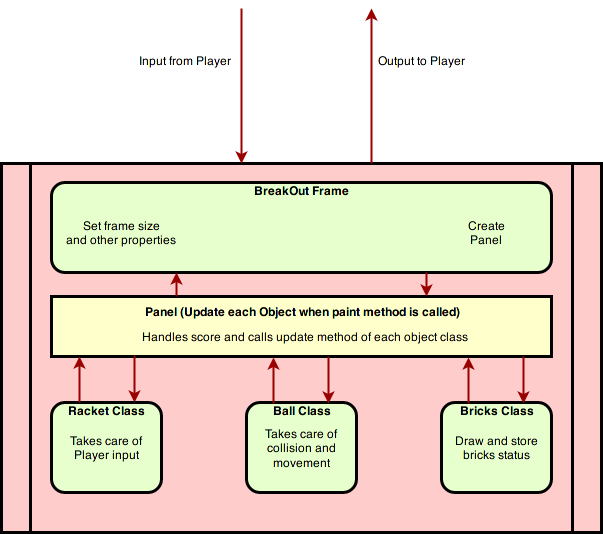

The diagram above was exported from draw.io. Its source (the exported page's mxGraphModel, read from the mxfile embedded in the PNG):
<mxGraphModel dx="1074" dy="648" grid="1" gridSize="10" guides="1" tooltips="1" connect="1" arrows="1" fold="1" page="1" pageScale="1" pageWidth="826" pageHeight="1169" background="#ffffff" math="0" shadow="0">
  <root>
    <mxCell id="0" />
    <mxCell id="1" parent="0" />
    <mxCell id="5" value="" style="shape=process;whiteSpace=wrap;align=center;verticalAlign=middle;size=0.0475;fontStyle=1;strokeWidth=3;fillColor=#FFCCCC" parent="1" vertex="1">
      <mxGeometry x="110" y="391" width="600" height="369" as="geometry" />
    </mxCell>
    <mxCell id="10" value="BreakOut Frame" style="verticalAlign=middle;align=center;overflow=fill;fontSize=12;fontFamily=Helvetica;html=1;rounded=1;fontStyle=1;strokeWidth=3;fillColor=#E6FFCC" parent="1" vertex="1">
      <mxGeometry x="160" y="410" width="500" height="90" as="geometry" />
    </mxCell>
    <mxCell id="13" value="Panel (Update each Object when paint method is called)" style="whiteSpace=wrap;align=center;verticalAlign=top;fontStyle=1;strokeWidth=3;fillColor=#FFFFCC" parent="1" vertex="1">
      <mxGeometry x="160" y="524" width="500" height="60" as="geometry" />
    </mxCell>
    <mxCell id="11" value="Racket Class" style="verticalAlign=middle;align=center;overflow=fill;fontSize=12;fontFamily=Helvetica;html=1;rounded=1;fontStyle=1;strokeWidth=3;fillColor=#E6FFCC" parent="1" vertex="1">
      <mxGeometry x="159.99999999999994" y="630" width="110" height="90" as="geometry" />
    </mxCell>
    <mxCell id="54" value="Output to Player&#10;" style="text;spacingTop=-5;align=center" parent="1" vertex="1">
      <mxGeometry x="515.5" y="280" width="30" height="20" as="geometry" />
    </mxCell>
    <mxCell id="57" value="Input from Player" style="text;spacingTop=-5;align=center" parent="1" vertex="1">
      <mxGeometry x="279" y="280" width="30" height="20" as="geometry" />
    </mxCell>
    <mxCell id="58" value="" style="edgeStyle=elbowEdgeStyle;elbow=horizontal;strokeColor=#990000;strokeWidth=2" parent="1" source="5" edge="1">
      <mxGeometry width="100" height="100" relative="1" as="geometry">
        <mxPoint x="380" y="370" as="sourcePoint" />
        <mxPoint x="480" y="236" as="targetPoint" />
        <Array as="points">
          <mxPoint x="480" y="300" />
          <mxPoint x="440" y="310" />
        </Array>
      </mxGeometry>
    </mxCell>
    <mxCell id="59" value="" style="edgeStyle=elbowEdgeStyle;elbow=horizontal;strokeColor=#990000;strokeWidth=2" parent="1" target="5" edge="1">
      <mxGeometry width="100" height="100" relative="1" as="geometry">
        <mxPoint x="350" y="236" as="sourcePoint" />
        <mxPoint x="450" y="270" as="targetPoint" />
        <Array as="points">
          <mxPoint x="350" y="300" />
          <mxPoint x="460" y="320" />
        </Array>
      </mxGeometry>
    </mxCell>
    <mxCell id="83" value="" style="edgeStyle=elbowEdgeStyle;elbow=horizontal;strokeColor=#990000;strokeWidth=2;exitX=0.25;exitY=0;exitDx=0;exitDy=0;" parent="1" source="11" target="13" edge="1">
      <mxGeometry width="100" height="100" relative="1" as="geometry">
        <mxPoint x="200" y="660.0000000000002" as="sourcePoint" />
        <mxPoint x="230.0000000000001" y="650" as="targetPoint" />
        <Array as="points">
          <mxPoint x="188" y="610" />
        </Array>
      </mxGeometry>
    </mxCell>
    <mxCell id="85" value="" style="edgeStyle=elbowEdgeStyle;elbow=horizontal;strokeColor=#990000;strokeWidth=2;exitX=0.75;exitY=1;exitDx=0;exitDy=0;entryX=0.75;entryY=0;entryDx=0;entryDy=0;" parent="1" source="10" target="13" edge="1">
      <mxGeometry width="100" height="100" relative="1" as="geometry">
        <mxPoint x="130.0000000000001" y="740" as="sourcePoint" />
        <mxPoint x="590" y="524" as="targetPoint" />
        <Array as="points">
          <mxPoint x="535" y="510" />
        </Array>
      </mxGeometry>
    </mxCell>
    <mxCell id="90" value="Create&#10; Panel" style="text;spacingTop=-5;align=center" parent="1" vertex="1">
      <mxGeometry x="580" y="445" width="30" height="20" as="geometry" />
    </mxCell>
    <mxCell id="91" value="Set frame size&#10;and other properties" style="text;spacingTop=-5;align=center" parent="1" vertex="1">
      <mxGeometry x="215" y="445.0000000000002" width="30" height="20" as="geometry" />
    </mxCell>
    <mxCell id="AK-JG91OQJOHdtUR84bU-106" value="Ball Class" style="verticalAlign=middle;align=center;overflow=fill;fontSize=12;fontFamily=Helvetica;html=1;rounded=1;fontStyle=1;strokeWidth=3;fillColor=#E6FFCC" vertex="1" parent="1">
      <mxGeometry x="354.99999999999994" y="630" width="110" height="90" as="geometry" />
    </mxCell>
    <mxCell id="AK-JG91OQJOHdtUR84bU-108" value="Bricks Class" style="verticalAlign=middle;align=center;overflow=fill;fontSize=12;fontFamily=Helvetica;html=1;rounded=1;fontStyle=1;strokeWidth=3;fillColor=#E6FFCC" vertex="1" parent="1">
      <mxGeometry x="550" y="630" width="110" height="90" as="geometry" />
    </mxCell>
    <mxCell id="AK-JG91OQJOHdtUR84bU-113" value="" style="edgeStyle=elbowEdgeStyle;elbow=horizontal;strokeColor=#990000;strokeWidth=2;exitX=0.25;exitY=0;exitDx=0;exitDy=0;entryX=0.25;entryY=1;entryDx=0;entryDy=0;" edge="1" parent="1" source="13" target="10">
      <mxGeometry width="100" height="100" relative="1" as="geometry">
        <mxPoint x="400" y="476.5" as="sourcePoint" />
        <mxPoint x="400" y="631.5" as="targetPoint" />
        <Array as="points">
          <mxPoint x="285" y="510" />
          <mxPoint x="510" y="560.5" />
        </Array>
      </mxGeometry>
    </mxCell>
    <mxCell id="AK-JG91OQJOHdtUR84bU-118" value="" style="edgeStyle=elbowEdgeStyle;elbow=horizontal;strokeColor=#990000;strokeWidth=2;exitX=0.166;exitY=0.983;exitDx=0;exitDy=0;entryX=0.75;entryY=0;entryDx=0;entryDy=0;exitPerimeter=0;" edge="1" parent="1" source="13" target="11">
      <mxGeometry width="100" height="100" relative="1" as="geometry">
        <mxPoint x="243" y="589" as="sourcePoint" />
        <mxPoint x="180" y="640" as="targetPoint" />
        <Array as="points">
          <mxPoint x="243" y="610" />
        </Array>
      </mxGeometry>
    </mxCell>
    <mxCell id="AK-JG91OQJOHdtUR84bU-119" value="" style="edgeStyle=elbowEdgeStyle;elbow=horizontal;strokeColor=#990000;strokeWidth=2;exitX=0.25;exitY=0;exitDx=0;exitDy=0;" edge="1" parent="1">
      <mxGeometry width="100" height="100" relative="1" as="geometry">
        <mxPoint x="382" y="631" as="sourcePoint" />
        <mxPoint x="382" y="585" as="targetPoint" />
        <Array as="points">
          <mxPoint x="382" y="611" />
        </Array>
      </mxGeometry>
    </mxCell>
    <mxCell id="AK-JG91OQJOHdtUR84bU-120" value="" style="edgeStyle=elbowEdgeStyle;elbow=horizontal;strokeColor=#990000;strokeWidth=2;exitX=0.166;exitY=0.983;exitDx=0;exitDy=0;entryX=0.75;entryY=0;entryDx=0;entryDy=0;exitPerimeter=0;" edge="1" parent="1">
      <mxGeometry width="100" height="100" relative="1" as="geometry">
        <mxPoint x="437" y="584" as="sourcePoint" />
        <mxPoint x="437" y="631" as="targetPoint" />
        <Array as="points">
          <mxPoint x="437" y="611" />
        </Array>
      </mxGeometry>
    </mxCell>
    <mxCell id="AK-JG91OQJOHdtUR84bU-121" value="" style="edgeStyle=elbowEdgeStyle;elbow=horizontal;strokeColor=#990000;strokeWidth=2;exitX=0.25;exitY=0;exitDx=0;exitDy=0;" edge="1" parent="1">
      <mxGeometry width="100" height="100" relative="1" as="geometry">
        <mxPoint x="577" y="631" as="sourcePoint" />
        <mxPoint x="577" y="585" as="targetPoint" />
        <Array as="points">
          <mxPoint x="577" y="611" />
        </Array>
      </mxGeometry>
    </mxCell>
    <mxCell id="AK-JG91OQJOHdtUR84bU-122" value="" style="edgeStyle=elbowEdgeStyle;elbow=horizontal;strokeColor=#990000;strokeWidth=2;exitX=0.166;exitY=0.983;exitDx=0;exitDy=0;entryX=0.75;entryY=0;entryDx=0;entryDy=0;exitPerimeter=0;" edge="1" parent="1">
      <mxGeometry width="100" height="100" relative="1" as="geometry">
        <mxPoint x="632" y="584" as="sourcePoint" />
        <mxPoint x="632" y="631" as="targetPoint" />
        <Array as="points">
          <mxPoint x="632" y="611" />
        </Array>
      </mxGeometry>
    </mxCell>
    <mxCell id="AK-JG91OQJOHdtUR84bU-123" value="Takes care of collision and movement" style="text;html=1;strokeColor=none;fillColor=none;align=center;verticalAlign=middle;whiteSpace=wrap;rounded=0;" vertex="1" parent="1">
      <mxGeometry x="360" y="665" width="100" height="20" as="geometry" />
    </mxCell>
    <mxCell id="AK-JG91OQJOHdtUR84bU-124" value="Takes care of Player input" style="text;html=1;strokeColor=none;fillColor=none;align=center;verticalAlign=middle;whiteSpace=wrap;rounded=0;" vertex="1" parent="1">
      <mxGeometry x="160" y="665" width="110" height="20" as="geometry" />
    </mxCell>
    <mxCell id="AK-JG91OQJOHdtUR84bU-125" value="Draw and store bricks status" style="text;html=1;strokeColor=none;fillColor=none;align=center;verticalAlign=middle;whiteSpace=wrap;rounded=0;" vertex="1" parent="1">
      <mxGeometry x="550" y="665" width="110" height="20" as="geometry" />
    </mxCell>
    <mxCell id="AK-JG91OQJOHdtUR84bU-126" value="Handles score and calls update method of each object class" style="text;html=1;strokeColor=none;fillColor=none;align=center;verticalAlign=middle;whiteSpace=wrap;rounded=0;" vertex="1" parent="1">
      <mxGeometry x="195" y="554" width="435" height="20" as="geometry" />
    </mxCell>
  </root>
</mxGraphModel>